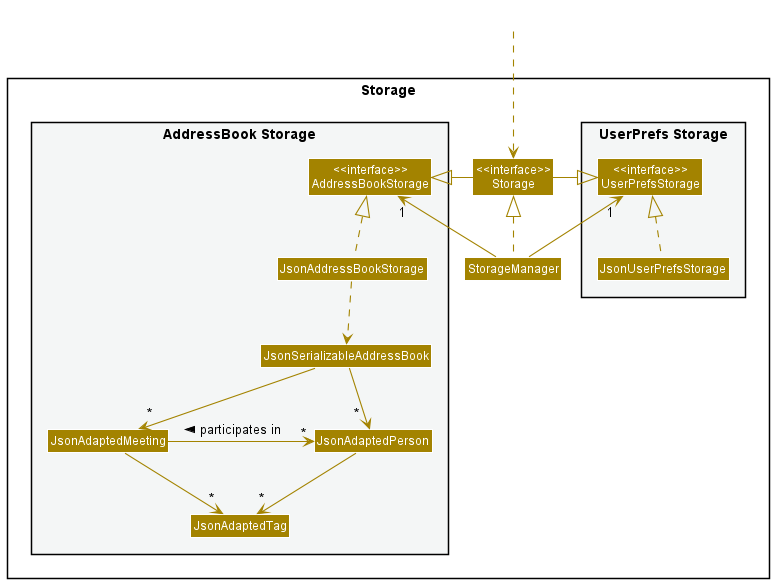

The diagram above was rendered by PlantUML. Its source (embedded in the PNG):
@startuml
!include style.puml
skinparam arrowThickness 1.1
skinparam arrowColor STORAGE_COLOR
skinparam classBackgroundColor STORAGE_COLOR

package Storage{

package "UserPrefs Storage" #F4F6F6{
Class "<<interface>>\nUserPrefsStorage" as UserPrefsStorage
Class JsonUserPrefsStorage
}

Class "<<interface>>\nStorage" as Storage
Class StorageManager

package "AddressBook Storage" #F4F6F6{
Class "<<interface>>\nAddressBookStorage" as AddressBookStorage
Class JsonAddressBookStorage
Class JsonSerializableAddressBook
Class JsonAdaptedMeeting
Class JsonAdaptedPerson
Class JsonAdaptedTag
}

}

Class HiddenOutside #FFFFFF
HiddenOutside ..> Storage

StorageManager .up.|> Storage
StorageManager -up-> "1" UserPrefsStorage
StorageManager -up-> "1" AddressBookStorage

Storage -left-|> UserPrefsStorage
Storage -right-|> AddressBookStorage

JsonUserPrefsStorage .up.|> UserPrefsStorage
JsonAddressBookStorage .up.|> AddressBookStorage
JsonAddressBookStorage ..> JsonSerializableAddressBook
JsonSerializableAddressBook -down-> "\t *" JsonAdaptedPerson
JsonSerializableAddressBook -down-> "*" JsonAdaptedMeeting
JsonAdaptedPerson --> "*" JsonAdaptedTag
JsonAdaptedMeeting -right-> "*" JsonAdaptedPerson :participates in \t  <
JsonAdaptedMeeting -left-> "*" JsonAdaptedTag

@enduml